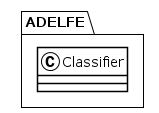

The diagram above was rendered by PlantUML. Its source (embedded in the PNG):
@startuml
!theme plain
package ADELFE {
class Classifier {
}
}
@enduml